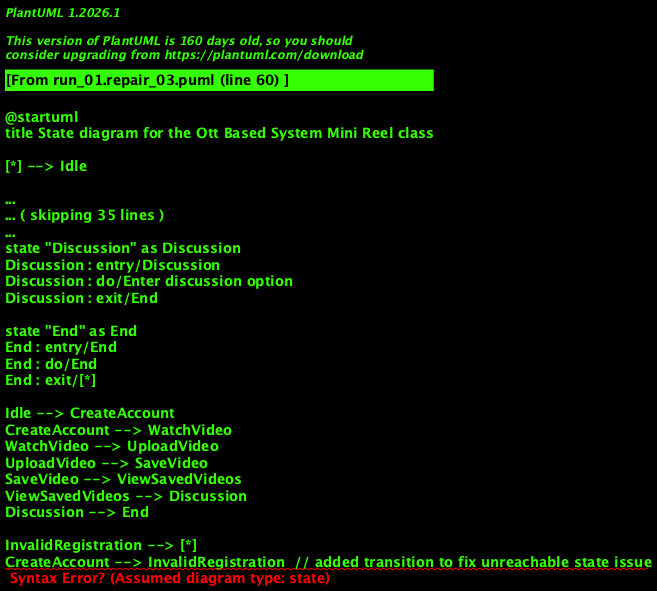

The diagram above was rendered by PlantUML. Its source (embedded in the PNG):
@startuml
title State diagram for the Ott Based System Mini Reel class

[*] --> Idle

state "Idle" as Idle
Idle : entry/To action
Idle : do/Remain in same state
Idle : exit/Create Account / Watch Video

state "Create Account" as CreateAccount
CreateAccount : entry/Create Account
CreateAccount : do/Create account after validating
CreateAccount : exit/Watch Video / Invalid registration

state "Invalid registration" as InvalidRegistration
InvalidRegistration : entry/Invalid registration
InvalidRegistration : do/Cannot register
InvalidRegistration : exit/Abnormal termination

state "Watch Video" as WatchVideo
WatchVideo : entry/Watch Video
WatchVideo : do/Watch video after login
WatchVideo : exit/Upload Video / Save Video

state "Upload Video" as UploadVideo
UploadVideo : entry/Upload Video
UploadVideo : do/Upload video
UploadVideo : exit/Save Video / Discussion

state "Save Video" as SaveVideo
SaveVideo : entry/Save Video
SaveVideo : do/Save video in likes list
SaveVideo : exit/View Saved Videos / Discussion

state "View Saved Videos" as ViewSavedVideos
ViewSavedVideos : entry/View Saved Videos
ViewSavedVideos : do/View saved videos
ViewSavedVideos : exit/Discussion

state "Discussion" as Discussion
Discussion : entry/Discussion
Discussion : do/Enter discussion option
Discussion : exit/End

state "End" as End
End : entry/End
End : do/End
End : exit/[*]

Idle --> CreateAccount
CreateAccount --> WatchVideo
WatchVideo --> UploadVideo
UploadVideo --> SaveVideo
SaveVideo --> ViewSavedVideos
ViewSavedVideos --> Discussion
Discussion --> End

InvalidRegistration --> [*]
CreateAccount --> InvalidRegistration  // added transition to fix unreachable state issue
@enduml